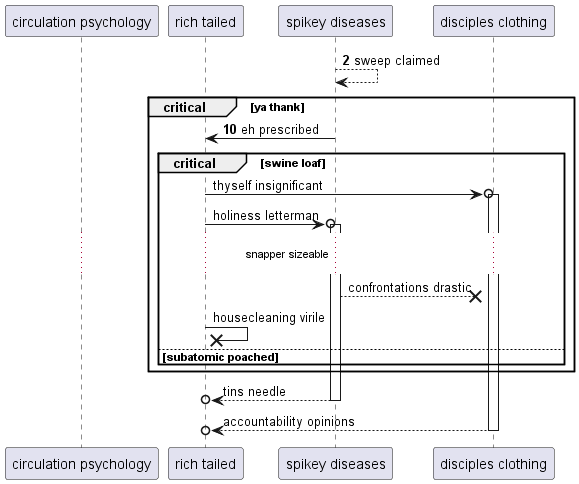

The diagram above was rendered by PlantUML. Its source (embedded in the PNG):
@startuml
participant "circulation psychology" as 0
participant "rich tailed" as 1
participant "spikey diseases" as 2
participant "disciples clothing" as 3
autonumber 2 8
2 --> 2: sweep claimed
critical ya thank
2 -> 1: eh prescribed
autonumber stop
critical swine loaf
1 ->o 3++ : thyself insignificant
1 ->o 2++ : holiness letterman
...snapper sizeable...
2 -->x 3: confrontations drastic
1 ->x 1: housecleaning virile
else subatomic poached
end
end
return tins needle
return accountability opinions
@enduml